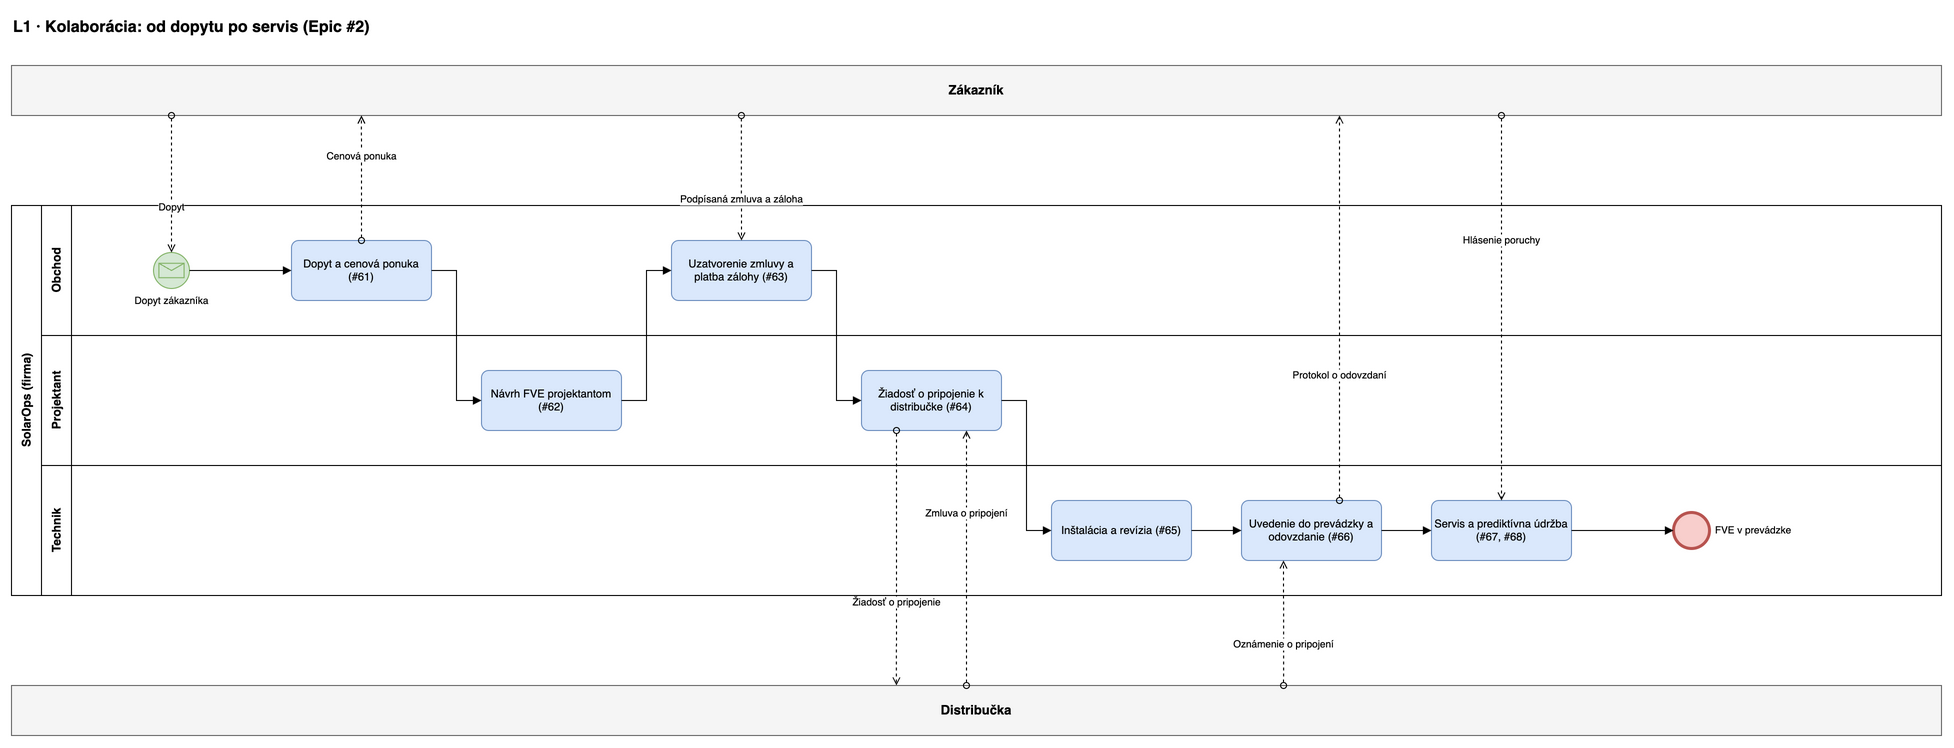

The diagram above was exported from draw.io. Its source (the exported page's mxGraphModel, read from the mxfile embedded in the PNG):
<mxGraphModel adaptiveColors="auto" grid="1" gridSize="10" guides="1" tooltips="1" connect="1" arrows="1" fold="1" page="0" math="0" shadow="0">
  <root>
    <mxCell id="0" />
    <mxCell id="1" parent="0" />
    <mxCell id="p0-title" value="L1 · Kolaborácia: od dopytu po servis (Epic #2)" style="text;html=1;fontSize=16;fontStyle=1;align=left;" vertex="1" parent="1">
      <mxGeometry x="40" y="15" width="900" height="30" as="geometry" />
    </mxCell>
    <mxCell id="p0-Z" value="Zákazník" style="rounded=0;whiteSpace=wrap;html=1;fillColor=#f5f5f5;strokeColor=#666666;fontStyle=1;fontSize=13;" vertex="1" parent="1">
      <mxGeometry x="40" y="70" width="1930" height="50" as="geometry" />
    </mxCell>
    <mxCell id="p0-D" value="Distribučka" style="rounded=0;whiteSpace=wrap;html=1;fillColor=#f5f5f5;strokeColor=#666666;fontStyle=1;fontSize=13;" vertex="1" parent="1">
      <mxGeometry x="40" y="690" width="1930" height="50" as="geometry" />
    </mxCell>
    <mxCell id="p0-pool" value="SolarOps (firma)" style="swimlane;horizontal=0;whiteSpace=wrap;html=1;startSize=30;fontStyle=1;fillColor=none;" vertex="1" parent="1">
      <mxGeometry x="40" y="210" width="1930" height="390" as="geometry" />
    </mxCell>
    <mxCell id="p0-lane0" value="Obchod" style="swimlane;horizontal=0;whiteSpace=wrap;html=1;startSize=30;fillColor=none;" vertex="1" parent="p0-pool">
      <mxGeometry x="30" y="0" width="1900" height="130" as="geometry" />
    </mxCell>
    <mxCell id="p0-lane1" value="Projektant" style="swimlane;horizontal=0;whiteSpace=wrap;html=1;startSize=30;fillColor=none;" vertex="1" parent="p0-pool">
      <mxGeometry x="30" y="130" width="1900" height="130" as="geometry" />
    </mxCell>
    <mxCell id="p0-lane2" value="Technik" style="swimlane;horizontal=0;whiteSpace=wrap;html=1;startSize=30;fillColor=none;" vertex="1" parent="p0-pool">
      <mxGeometry x="30" y="260" width="1900" height="130" as="geometry" />
    </mxCell>
    <mxCell id="p0-s" value="Dopyt zákazníka" style="shape=mxgraph.bpmn.shape;html=1;labelBackgroundColor=#ffffff;perimeter=ellipsePerimeter;outlineConnect=0;fontSize=10;outline=standard;symbol=message;fillColor=#d5e8d4;strokeColor=#82b366;verticalLabelPosition=bottom;verticalAlign=top;labelPosition=center;align=center;" vertex="1" parent="p0-lane0">
      <mxGeometry x="112" y="47" width="36" height="36" as="geometry" />
    </mxCell>
    <mxCell id="p0-a" value="Dopyt a cenová ponuka (#61)" style="rounded=1;whiteSpace=wrap;html=1;arcSize=12;fillColor=#dae8fc;strokeColor=#6c8ebf;fontSize=11;" vertex="1" parent="p0-lane0">
      <mxGeometry x="250" y="35" width="140" height="60" as="geometry" />
    </mxCell>
    <mxCell id="p0-b" value="Návrh FVE projektantom (#62)" style="rounded=1;whiteSpace=wrap;html=1;arcSize=12;fillColor=#dae8fc;strokeColor=#6c8ebf;fontSize=11;" vertex="1" parent="p0-lane1">
      <mxGeometry x="440" y="35" width="140" height="60" as="geometry" />
    </mxCell>
    <mxCell id="p0-c" value="Uzatvorenie zmluvy a platba zálohy (#63)" style="rounded=1;whiteSpace=wrap;html=1;arcSize=12;fillColor=#dae8fc;strokeColor=#6c8ebf;fontSize=11;" vertex="1" parent="p0-lane0">
      <mxGeometry x="630" y="35" width="140" height="60" as="geometry" />
    </mxCell>
    <mxCell id="p0-d" value="Žiadosť o pripojenie k distribučke (#64)" style="rounded=1;whiteSpace=wrap;html=1;arcSize=12;fillColor=#dae8fc;strokeColor=#6c8ebf;fontSize=11;" vertex="1" parent="p0-lane1">
      <mxGeometry x="820" y="35" width="140" height="60" as="geometry" />
    </mxCell>
    <mxCell id="p0-e" value="Inštalácia a revízia (#65)" style="rounded=1;whiteSpace=wrap;html=1;arcSize=12;fillColor=#dae8fc;strokeColor=#6c8ebf;fontSize=11;" vertex="1" parent="p0-lane2">
      <mxGeometry x="1010" y="35" width="140" height="60" as="geometry" />
    </mxCell>
    <mxCell id="p0-f" value="Uvedenie do prevádzky a odovzdanie (#66)" style="rounded=1;whiteSpace=wrap;html=1;arcSize=12;fillColor=#dae8fc;strokeColor=#6c8ebf;fontSize=11;" vertex="1" parent="p0-lane2">
      <mxGeometry x="1200" y="35" width="140" height="60" as="geometry" />
    </mxCell>
    <mxCell id="p0-g" value="Servis a prediktívna údržba (#67, #68)" style="rounded=1;whiteSpace=wrap;html=1;arcSize=12;fillColor=#dae8fc;strokeColor=#6c8ebf;fontSize=11;" vertex="1" parent="p0-lane2">
      <mxGeometry x="1390" y="35" width="140" height="60" as="geometry" />
    </mxCell>
    <mxCell id="p0-x" value="FVE v prevádzke" style="shape=mxgraph.bpmn.shape;html=1;labelBackgroundColor=#ffffff;perimeter=ellipsePerimeter;outlineConnect=0;fontSize=10;outline=end;symbol=general;fillColor=#f8cecc;strokeColor=#b85450;verticalLabelPosition=middle;verticalAlign=middle;labelPosition=right;align=left;spacingLeft=4;" vertex="1" parent="p0-lane2">
      <mxGeometry x="1632" y="47" width="36" height="36" as="geometry" />
    </mxCell>
    <mxCell id="p0-e1" value="" style="edgeStyle=orthogonalEdgeStyle;rounded=0;html=1;endArrow=block;endFill=1;fontSize=10;labelBackgroundColor=#ffffff;exitX=1;exitY=0.5;entryX=0;entryY=0.5;" edge="1" parent="1" source="p0-s" target="p0-a">
      <mxGeometry relative="1" as="geometry" />
    </mxCell>
    <mxCell id="p0-e2" value="" style="edgeStyle=orthogonalEdgeStyle;rounded=0;html=1;endArrow=block;endFill=1;fontSize=10;labelBackgroundColor=#ffffff;exitX=1;exitY=0.5;entryX=0;entryY=0.5;" edge="1" parent="1" source="p0-a" target="p0-b">
      <mxGeometry relative="1" as="geometry" />
    </mxCell>
    <mxCell id="p0-e3" value="" style="edgeStyle=orthogonalEdgeStyle;rounded=0;html=1;endArrow=block;endFill=1;fontSize=10;labelBackgroundColor=#ffffff;exitX=1;exitY=0.5;entryX=0;entryY=0.5;" edge="1" parent="1" source="p0-b" target="p0-c">
      <mxGeometry relative="1" as="geometry" />
    </mxCell>
    <mxCell id="p0-e4" value="" style="edgeStyle=orthogonalEdgeStyle;rounded=0;html=1;endArrow=block;endFill=1;fontSize=10;labelBackgroundColor=#ffffff;exitX=1;exitY=0.5;entryX=0;entryY=0.5;" edge="1" parent="1" source="p0-c" target="p0-d">
      <mxGeometry relative="1" as="geometry" />
    </mxCell>
    <mxCell id="p0-e5" value="" style="edgeStyle=orthogonalEdgeStyle;rounded=0;html=1;endArrow=block;endFill=1;fontSize=10;labelBackgroundColor=#ffffff;exitX=1;exitY=0.5;entryX=0;entryY=0.5;" edge="1" parent="1" source="p0-d" target="p0-e">
      <mxGeometry relative="1" as="geometry" />
    </mxCell>
    <mxCell id="p0-e6" value="" style="edgeStyle=orthogonalEdgeStyle;rounded=0;html=1;endArrow=block;endFill=1;fontSize=10;labelBackgroundColor=#ffffff;exitX=1;exitY=0.5;entryX=0;entryY=0.5;" edge="1" parent="1" source="p0-e" target="p0-f">
      <mxGeometry relative="1" as="geometry" />
    </mxCell>
    <mxCell id="p0-e7" value="" style="edgeStyle=orthogonalEdgeStyle;rounded=0;html=1;endArrow=block;endFill=1;fontSize=10;labelBackgroundColor=#ffffff;exitX=1;exitY=0.5;entryX=0;entryY=0.5;" edge="1" parent="1" source="p0-f" target="p0-g">
      <mxGeometry relative="1" as="geometry" />
    </mxCell>
    <mxCell id="p0-e8" value="" style="edgeStyle=orthogonalEdgeStyle;rounded=0;html=1;endArrow=block;endFill=1;fontSize=10;labelBackgroundColor=#ffffff;exitX=1;exitY=0.5;entryX=0;entryY=0.5;" edge="1" parent="1" source="p0-g" target="p0-x">
      <mxGeometry relative="1" as="geometry" />
    </mxCell>
    <mxCell id="p0-e9" value="Dopyt" style="edgeStyle=orthogonalEdgeStyle;rounded=0;html=1;dashed=1;endArrow=open;endFill=0;startArrow=oval;startFill=0;fontSize=10;labelBackgroundColor=#ffffff;exitX=0.0829;exitY=1;entryX=0.5;entryY=0;" edge="1" parent="1" source="p0-Z" target="p0-s">
      <mxGeometry x="0.35" relative="1" as="geometry" />
    </mxCell>
    <mxCell id="p0-e10" value="Cenová ponuka" style="edgeStyle=orthogonalEdgeStyle;rounded=0;html=1;dashed=1;endArrow=open;endFill=0;startArrow=oval;startFill=0;fontSize=10;labelBackgroundColor=#ffffff;exitX=0.5;exitY=0;entryX=0.1813;entryY=1;" edge="1" parent="1" source="p0-a" target="p0-Z">
      <mxGeometry x="0.35" relative="1" as="geometry" />
    </mxCell>
    <mxCell id="p0-e11" value="Podpísaná zmluva a záloha" style="edgeStyle=orthogonalEdgeStyle;rounded=0;html=1;dashed=1;endArrow=open;endFill=0;startArrow=oval;startFill=0;fontSize=10;labelBackgroundColor=#ffffff;exitX=0.3782;exitY=1;entryX=0.5;entryY=0;" edge="1" parent="1" source="p0-Z" target="p0-c">
      <mxGeometry x="0.35" relative="1" as="geometry" />
    </mxCell>
    <mxCell id="p0-e12" value="Žiadosť o pripojenie" style="edgeStyle=orthogonalEdgeStyle;rounded=0;html=1;dashed=1;endArrow=open;endFill=0;startArrow=oval;startFill=0;fontSize=10;labelBackgroundColor=#ffffff;exitX=0.25;exitY=1;entryX=0.4585;entryY=0;" edge="1" parent="1" source="p0-d" target="p0-D">
      <mxGeometry x="0.35" relative="1" as="geometry" />
    </mxCell>
    <mxCell id="p0-e13" value="Zmluva o pripojení" style="edgeStyle=orthogonalEdgeStyle;rounded=0;html=1;dashed=1;endArrow=open;endFill=0;startArrow=oval;startFill=0;fontSize=10;labelBackgroundColor=#ffffff;exitX=0.4948;exitY=0;entryX=0.75;entryY=1;" edge="1" parent="1" source="p0-D" target="p0-d">
      <mxGeometry x="0.35" relative="1" as="geometry" />
    </mxCell>
    <mxCell id="p0-e14" value="Oznámenie o pripojení" style="edgeStyle=orthogonalEdgeStyle;rounded=0;html=1;dashed=1;endArrow=open;endFill=0;startArrow=oval;startFill=0;fontSize=10;labelBackgroundColor=#ffffff;exitX=0.6591;exitY=0;entryX=0.3;entryY=1;" edge="1" parent="1" source="p0-D" target="p0-f">
      <mxGeometry x="-0.35" relative="1" as="geometry" />
    </mxCell>
    <mxCell id="p0-e15" value="Protokol o odovzdaní" style="edgeStyle=orthogonalEdgeStyle;rounded=0;html=1;dashed=1;endArrow=open;endFill=0;startArrow=oval;startFill=0;fontSize=10;labelBackgroundColor=#ffffff;exitX=0.7;exitY=0;entryX=0.6881;entryY=1;" edge="1" parent="1" source="p0-f" target="p0-Z">
      <mxGeometry x="-0.35" relative="1" as="geometry" />
    </mxCell>
    <mxCell id="p0-e16" value="Hlásenie poruchy" style="edgeStyle=orthogonalEdgeStyle;rounded=0;html=1;dashed=1;endArrow=open;endFill=0;startArrow=oval;startFill=0;fontSize=10;labelBackgroundColor=#ffffff;exitX=0.7720;exitY=1;entryX=0.5;entryY=0;" edge="1" parent="1" source="p0-Z" target="p0-g">
      <mxGeometry x="-0.35" relative="1" as="geometry" />
    </mxCell>
  </root>
</mxGraphModel>